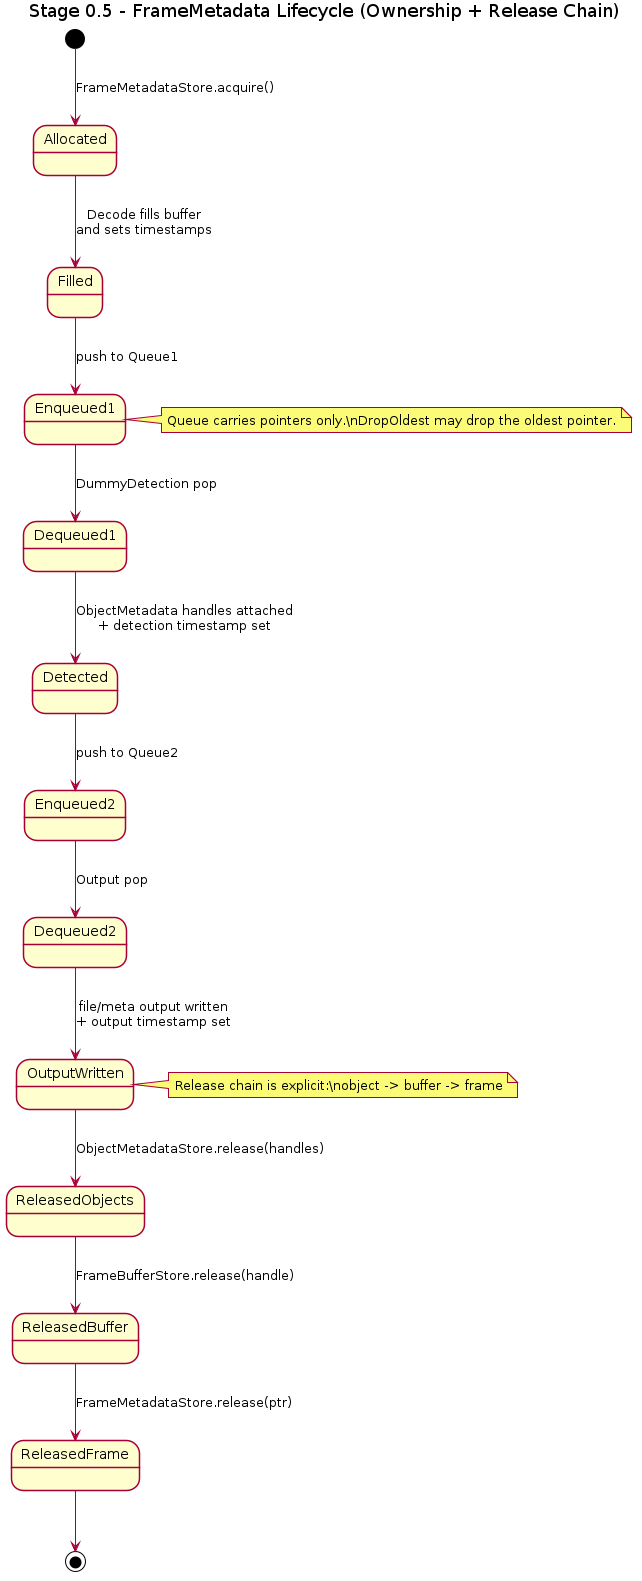

The diagram above was rendered by PlantUML. Its source (embedded in the PNG):
@startuml
title Stage 0.5 - FrameMetadata Lifecycle (Ownership + Release Chain)

skinparam shadowing false

[*] --> Allocated : FrameMetadataStore.acquire()

Allocated --> Filled : Decode fills buffer\nand sets timestamps
Filled --> Enqueued1 : push to Queue1
Enqueued1 --> Dequeued1 : DummyDetection pop

Dequeued1 --> Detected : ObjectMetadata handles attached\n+ detection timestamp set
Detected --> Enqueued2 : push to Queue2
Enqueued2 --> Dequeued2 : Output pop

Dequeued2 --> OutputWritten : file/meta output written\n+ output timestamp set
OutputWritten --> ReleasedObjects : ObjectMetadataStore.release(handles)
ReleasedObjects --> ReleasedBuffer : FrameBufferStore.release(handle)
ReleasedBuffer --> ReleasedFrame : FrameMetadataStore.release(ptr)
ReleasedFrame --> [*]

note right of Enqueued1
Queue carries pointers only.\nDropOldest may drop the oldest pointer.
end note

note right of OutputWritten
Release chain is explicit:\nobject -> buffer -> frame
end note

@enduml